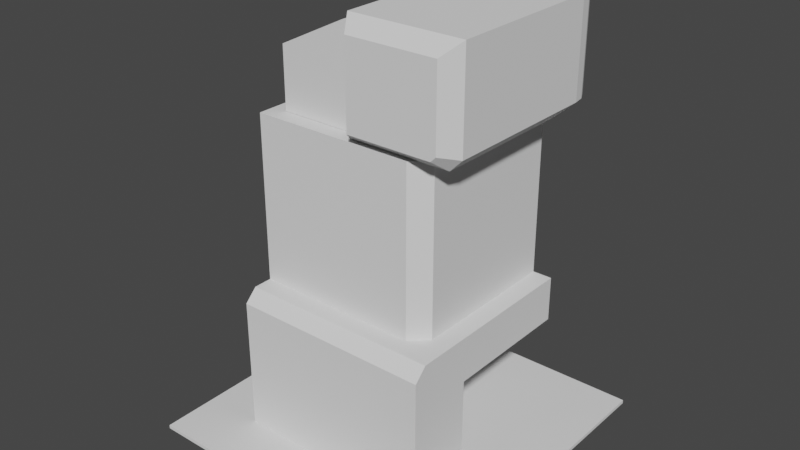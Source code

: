 # Source: main.blend  (saved by Blender 3.4.6; exported with 4.5.12 LTS)
import bpy
from mathutils import Matrix  # noqa: F401  (used for matrix-valued properties, if any)

bpy.ops.wm.read_factory_settings(use_empty=True)
scene = bpy.context.scene
scene.name = 'Scene'

# ---- collections
col_collection = bpy.data.collections.new('Collection'); scene.collection.children.link(col_collection)

# ---- node groups
ng_auto_smooth = bpy.data.node_groups.new('Auto Smooth', 'GeometryNodeTree')
_s = ng_auto_smooth.interface.new_socket(name='Geometry', in_out='OUTPUT', socket_type='NodeSocketGeometry')
_s = ng_auto_smooth.interface.new_socket(name='Geometry', in_out='INPUT', socket_type='NodeSocketGeometry')
_s = ng_auto_smooth.interface.new_socket(name='Angle', in_out='INPUT', socket_type='NodeSocketFloat')
_s.subtype = 'ANGLE'
_s.min_value = 0.0
_s.max_value = 3.142
ng_auto_smooth.is_modifier = True
_N = ng_auto_smooth.nodes; _L = ng_auto_smooth.links
n0 = _N.new('NodeGroupOutput'); n0.name = 'Group Output'; n0.location = (480, -100)
n1 = _N.new('NodeGroupInput'); n1.name = 'Group Input'; n1.location = (-420, -300)
n2 = _N.new('NodeGroupInput'); n2.name = 'Group Input.001'; n2.location = (-60, -100)
n3 = _N.new('GeometryNodeSetShadeSmooth'); n3.name = 'Set Shade Smooth'; n3.location = (120, -100)
n3.domain = 'EDGE'
n4 = _N.new('GeometryNodeSetShadeSmooth'); n4.name = 'Set Shade Smooth.001'; n4.location = (300, -100)
n5 = _N.new('GeometryNodeInputMeshEdgeAngle'); n5.name = 'Edge Angle'; n5.location = (-420, -220)
n6 = _N.new('GeometryNodeInputEdgeSmooth'); n6.name = 'Is Edge Smooth'; n6.location = (-60, -160)
n7 = _N.new('GeometryNodeInputShadeSmooth'); n7.name = 'Is Face Smooth'; n7.location = (-240, -340)
n8 = _N.new('FunctionNodeBooleanMath'); n8.name = 'Boolean Math'; n8.location = (-60, -220)
n9 = _N.new('FunctionNodeCompare'); n9.name = 'Compare'; n9.location = (-240, -180)
n9.operation = 'LESS_EQUAL'
_L.new(n5.outputs[0], n9.inputs[0])
_L.new(n4.outputs[0], n0.inputs[0])
_L.new(n1.outputs[1], n9.inputs[1])
_L.new(n9.outputs[0], n8.inputs[0])
_L.new(n7.outputs[0], n8.inputs[1])
_L.new(n2.outputs[0], n3.inputs[0])
_L.new(n6.outputs[0], n3.inputs[1])
_L.new(n3.outputs[0], n4.inputs[0])
_L.new(n8.outputs[0], n3.inputs[2])
n0.is_active_output = True

# ---- world
world_world = bpy.data.worlds.new('World'); scene.world = world_world
world_world.use_nodes = True; world_world.node_tree.nodes.clear()
_N = world_world.node_tree.nodes; _L = world_world.node_tree.links
n0 = _N.new('ShaderNodeOutputWorld'); n0.name = 'World Output'; n0.location = (300, 300)
n1 = _N.new('ShaderNodeBackground'); n1.name = 'Background'; n1.location = (10, 300)
n1.inputs[0].default_value = (0.05088, 0.05088, 0.05088, 1.0)
_L.new(n1.outputs[0], n0.inputs[0])
n0.is_active_output = True
world_world.color = (0.05088, 0.05088, 0.05088)
world_world.use_sun_shadow = False
world_world.sun_shadow_jitter_overblur = 0.0

# ---- meshes
me_cube_001 = bpy.data.meshes.new('Cube.001')
me_cube_001.from_pydata([(-3.0, 3.0, 4.449), (-3.0, -2.067, 4.449), (2.412, 3.0, 4.449), (0.0, -1.0, 0.0), (0.0, -1.0, 0.1), (-3.0, -2.067, 9.418), (-3.0, 3.0, 9.418), (2.412, 3.0, 9.418), (-3.548, -1.52, 4.918), (-3.548, 3.548, 4.918), (1.817, 3.548, 4.918), (-3.548, -1.52, 8.956), (-3.548, 3.548, 8.956), (1.817, 3.548, 8.956), (2.412, -1.619, 4.449), (1.916, -2.067, 4.449), (1.916, -2.067, 9.418), (2.412, -1.619, 9.418)], [(3, 4)], [(7, 2, 10, 13), (5, 16, 17, 7, 6), (1, 15, 16, 5), (1, 5, 11, 8), (10, 9, 12, 13), (9, 8, 11, 12), (2, 0, 9, 10), (6, 7, 13, 12), (0, 1, 8, 9), (5, 6, 12, 11), (14, 2, 7, 17), (14, 17, 16, 15)])
_uv = me_cube_001.uv_layers.new(name='UVMap')
_uv.uv.foreach_set('vector', [0.625, 0.4735, 0.625, 0.4735, 0.625, 0.4735, 0.625, 0.4735, 0.625, 0.0583, 0.625, 0.5772, 0.625, 0.6112, 0.625, 0.4735, 0.625, 0.25, 0.625, 0.0583, 0.625, 0.5772, 0.625, 0.5772, 0.625, 0.0583, 0.625, 0.0583, 0.625, 0.0583, 0.625, 0.0583, 0.625, 0.0583, 0.625, 0.4735, 0.625, 0.25, 0.625, 0.25, 0.625, 0.4735, 0.625, 0.25, 0.625, 0.0583, 0.625, 0.0583, 0.625, 0.25, 0.625, 0.4735, 0.625, 0.25, 0.625, 0.25, 0.625, 0.4735, 0.625, 0.25, 0.625, 0.4735, 0.625, 0.4735, 0.625, 0.25, 0.625, 0.25, 0.625, 0.0583, 0.625, 0.0583, 0.625, 0.25, 0.625, 0.0583, 0.625, 0.25, 0.625, 0.25, 0.625, 0.0583, 0.625, 0.6112, 0.625, 0.4735, 0.625, 0.4735, 0.625, 0.6112, 0.625, 0.6112, 0.625, 0.6112, 0.625, 0.5772, 0.625, 0.5772])
me_cube_001.update()
me_cube_003 = bpy.data.meshes.new('Cube.003')
me_cube_003.from_pydata([(-3.0, -3.0, 0.1), (-3.0, 3.0, 0.1), (-3.0, 3.0, 4.449), (3.0, -3.0, 0.1), (3.0, 3.0, 4.449), (-3.0, -3.0, 3.1), (-3.0, 3.0, 3.1), (3.0, 3.0, 3.1), (3.0, -3.0, 3.1), (-3.0, -1.0, 0.1), (-3.0, -2.067, 4.449), (3.0, -1.0, 0.1), (3.0, -1.0, 3.1), (-3.0, -1.0, 3.1), (0.0, 3.0, 0.1), (2.412, 3.0, 4.449), (0.0, -3.0, 0.1), (0.0, -3.0, 3.1), (0.0, 3.0, 3.1), (0.0, -1.0, 0.1), (0.0, -1.0, 3.1), (2.412, -1.619, 4.449), (1.916, -2.067, 4.449), (-3.0, -3.0, 4.078), (-3.0, -2.629, 4.449), (3.0, -2.629, 4.449), (3.0, -3.0, 4.078), (0.0, -3.0, 4.078), (0.0, -2.629, 4.449)], [], [(13, 10, 2, 6), (8, 26, 27, 17), (21, 22, 10, 24, 28, 25, 4, 15), (16, 17, 5, 0), (11, 12, 8, 3), (18, 7, 12, 20), (9, 13, 6, 1), (0, 5, 13, 9), (17, 27, 23, 5), (1, 6, 18, 14), (3, 8, 17, 16), (18, 20, 19, 14), (12, 11, 19, 20), (6, 2, 15, 4, 7, 18), (28, 24, 23, 27), (25, 28, 27, 26), (5, 23, 24, 10, 13), (4, 25, 26, 8, 12, 7), (22, 21, 15, 2, 10)])
_uv = me_cube_003.uv_layers.new(name='UVMap')
_uv.uv.foreach_set('vector', [0.5, 0.125, 0.625, 0.0583, 0.625, 0.25, 0.5, 0.25, 0.5, 0.75, 0.5906, 0.75, 0.5906, 0.875, 0.5, 0.875, 0.625, 0.6112, 0.625, 0.5772, 0.625, 0.0583, 0.625, 0.02319, 0.625, 0.6397, 0.625, 0.7268, 0.625, 0.5, 0.625, 0.4735, 0.375, 0.875, 0.5, 0.875, 0.5, 1.0, 0.375, 1.0, 0.375, 0.625, 0.5, 0.625, 0.5, 0.75, 0.375, 0.75, 0.5, 0.375, 0.5, 0.5, 0.5, 0.625, 0.0, 0.0, 0.375, 0.125, 0.5, 0.125, 0.5, 0.25, 0.375, 0.25, 0.375, 0.0, 0.5, 0.0, 0.5, 0.125, 0.375, 0.125, 0.5, 0.875, 0.5906, 0.875, 0.5906, 1.0, 0.5, 1.0, 0.375, 0.25, 0.5, 0.25, 0.5, 0.375, 0.375, 0.375, 0.375, 0.75, 0.5, 0.75, 0.5, 0.875, 0.375, 0.875, 0.5, 0.375, 0.0, 0.0, 0.0, 0.0, 0.375, 0.375, 0.5, 0.625, 0.375, 0.625, 0.0, 0.0, 0.0, 0.0, 0.5, 0.25, 0.625, 0.25, 0.625, 0.4735, 0.625, 0.5, 0.5, 0.5, 0.5, 0.375, 0.625, 0.875, 0.625, 1.0, 0.5906, 1.0, 0.5906, 0.875, 0.625, 0.7268, 0.625, 0.6397, 0.5906, 0.875, 0.5906, 0.75, 0.5, 0.0, 0.5906, 0.0, 0.625, 0.02319, 0.625, 0.0583, 0.5, 0.125, 0.625, 0.5, 0.625, 0.7268, 0.5906, 0.75, 0.5, 0.75, 0.5, 0.625, 0.5, 0.5, 0.625, 0.5772, 0.625, 0.6112, 0.625, 0.4735, 0.625, 0.25, 0.625, 0.0583])
me_cube_003.update()
me_cube_004 = bpy.data.meshes.new('Cube.004')
me_cube_004.from_pydata([(-3.0, -3.0, 0.1), (-3.0, 3.0, 0.1), (3.0, -3.0, 0.1), (3.0, 3.0, 0.1), (-3.0, 3.0, 0.0), (-3.0, -3.0, 0.0), (3.0, 3.0, 0.0), (3.0, -3.0, 0.0), (-4.741, 4.741, 0.1073), (-4.741, -4.741, 0.1073), (4.741, 4.741, 0.1073), (4.741, -4.741, 0.1073), (-4.741, 4.741, 0.0), (-4.741, -4.741, 0.0), (4.741, 4.741, 0.0), (4.741, -4.741, 0.0), (-3.0, -1.0, 0.1), (3.0, -1.0, 0.1), (-3.0, -1.0, 0.0), (3.0, -1.0, 0.0), (-4.741, -1.473, 0.1073), (4.741, -1.473, 0.1073), (-4.741, -1.473, 0.0), (4.741, -1.473, 0.0), (0.0, 3.0, 0.1), (0.0, -3.0, 0.1), (0.0, 3.0, 0.0), (0.0, -3.0, 0.0), (0.0, 4.741, 0.1073), (0.0, -4.741, 0.1073), (0.0, 4.741, 0.0), (0.0, -4.741, 0.0), (0.0, -1.0, 0.0), (0.0, -1.0, 0.1)], [], [(25, 0, 9, 29), (32, 19, 7, 27), (18, 5, 13, 22), (19, 6, 14, 23), (17, 2, 11, 21), (20, 8, 12, 22), (21, 11, 15, 23), (29, 9, 13, 31), (28, 10, 14, 30), (27, 7, 15, 31), (24, 3, 10, 28), (26, 4, 12, 30), (16, 1, 8, 20), (17, 3, 24, 33), (0, 16, 20, 9), (10, 21, 23, 14), (9, 20, 22, 13), (3, 17, 21, 10), (7, 19, 23, 15), (4, 18, 22, 12), (26, 6, 19, 32), (4, 26, 32, 18), (6, 26, 30, 14), (1, 24, 28, 8), (5, 27, 31, 13), (8, 28, 30, 12), (11, 29, 31, 15), (18, 32, 27, 5), (2, 25, 29, 11)])
_uv = me_cube_004.uv_layers.new(name='UVMap')
_uv.uv.foreach_set('vector', [0.375, 0.875, 0.375, 1.0, 0.375, 1.0, 0.375, 0.875, 0.25, 0.625, 0.375, 0.625, 0.375, 0.75, 0.25, 0.75, 0.125, 0.625, 0.125, 0.75, 0.125, 0.75, 0.125, 0.625, 0.375, 0.625, 0.375, 0.5, 0.375, 0.5, 0.375, 0.625, 0.375, 0.625, 0.375, 0.75, 0.375, 0.75, 0.375, 0.625, 0.375, 0.125, 0.375, 0.25, 0.375, 0.25, 0.375, 0.125, 0.375, 0.625, 0.375, 0.75, 0.375, 0.75, 0.375, 0.625, 0.375, 0.875, 0.375, 1.0, 0.375, 1.0, 0.375, 0.875, 0.375, 0.375, 0.375, 0.5, 0.375, 0.5, 0.375, 0.375, 0.25, 0.75, 0.375, 0.75, 0.375, 0.75, 0.25, 0.75, 0.375, 0.375, 0.375, 0.5, 0.375, 0.5, 0.375, 0.375, 0.25, 0.5, 0.125, 0.5, 0.125, 0.5, 0.25, 0.5, 0.375, 0.125, 0.375, 0.25, 0.375, 0.25, 0.375, 0.125, 0.375, 0.625, 0.375, 0.5, 0.375, 0.375, 0.0, 0.0, 0.375, 0.0, 0.375, 0.125, 0.375, 0.125, 0.375, 0.0, 0.375, 0.5, 0.375, 0.625, 0.375, 0.625, 0.375, 0.5, 0.375, 0.0, 0.375, 0.125, 0.375, 0.125, 0.375, 0.0, 0.375, 0.5, 0.375, 0.625, 0.375, 0.625, 0.375, 0.5, 0.375, 0.75, 0.375, 0.625, 0.375, 0.625, 0.375, 0.75, 0.125, 0.5, 0.125, 0.625, 0.125, 0.625, 0.125, 0.5, 0.25, 0.5, 0.375, 0.5, 0.375, 0.625, 0.25, 0.625, 0.125, 0.5, 0.25, 0.5, 0.25, 0.625, 0.125, 0.625, 0.375, 0.5, 0.25, 0.5, 0.25, 0.5, 0.375, 0.5, 0.375, 0.25, 0.375, 0.375, 0.375, 0.375, 0.375, 0.25, 0.125, 0.75, 0.25, 0.75, 0.25, 0.75, 0.125, 0.75, 0.375, 0.25, 0.375, 0.375, 0.375, 0.375, 0.375, 0.25, 0.375, 0.75, 0.375, 0.875, 0.375, 0.875, 0.375, 0.75, 0.125, 0.625, 0.25, 0.625, 0.25, 0.75, 0.125, 0.75, 0.375, 0.75, 0.375, 0.875, 0.375, 0.875, 0.375, 0.75])
me_cube_004.update()
me_cube_006 = bpy.data.meshes.new('Cube.006')
me_cube_006.from_pydata([(-3.801, -2.044, 1.709), (-3.801, 0.6544, -0.7557), (-3.801, 0.6544, 1.709), (-3.801, -1.89, -0.7557), (-3.801, -2.044, -0.6015), (1.536, -2.413, 2.078), (2.645, -1.304, 2.078), (1.879, -2.359, 2.078), (2.188, -2.201, 2.078), (2.434, -1.956, 2.078), (2.591, -1.647, 2.078), (2.275, -0.925, -1.124), (1.157, -2.043, -1.124), (2.221, -1.27, -1.124), (2.062, -1.582, -1.124), (1.814, -1.829, -1.124), (1.503, -1.988, -1.124), (2.645, -1.301, -0.7542), (1.533, -2.413, -0.7542), (2.591, -1.644, -0.7542), (2.433, -1.954, -0.7542), (2.187, -2.201, -0.7542), (1.877, -2.359, -0.7542), (-3.274, -2.413, 2.078), (-3.274, 1.023, 2.078), (-3.274, 1.023, -1.124), (-3.274, -2.413, -0.7542), (-3.274, -2.043, -1.124), (2.645, 0.5387, 2.078), (2.161, 1.023, 2.078), (2.581, 0.7809, 2.078), (2.403, 0.9582, 2.078), (2.161, 1.023, -0.5536), (2.645, 0.5387, -0.7542), (2.403, 0.9582, -0.6539), (2.581, 0.7809, -0.7273), (1.59, 1.023, -1.124), (2.275, 0.5387, -1.124), (1.933, 0.9582, -1.124), (2.184, 0.7809, -1.124)], [], [(11, 37, 33, 17), (33, 28, 6, 17), (27, 12, 18, 26), (3, 4, 0, 2, 1), (18, 5, 23, 26), (25, 36, 38, 39, 37, 11, 13, 14, 15, 16, 12, 27), (18, 12, 16, 22), (22, 16, 15, 21), (21, 15, 14, 20), (20, 14, 13, 19), (19, 13, 11, 17), (17, 6, 10, 19), (19, 10, 9, 20), (20, 9, 8, 21), (21, 8, 7, 22), (22, 7, 5, 18), (25, 24, 29, 32, 36), (2, 0, 23, 24), (1, 2, 24, 25), (4, 3, 27, 26), (3, 1, 25, 27), (0, 4, 26, 23), (36, 32, 34, 38), (38, 34, 35, 39), (39, 35, 33, 37), (32, 29, 31, 34), (34, 31, 30, 35), (35, 30, 28, 33), (28, 30, 31, 29, 24, 23, 5, 7, 8, 9, 10, 6)])
_uv = me_cube_006.uv_layers.new(name='UVMap')
_uv.uv.foreach_set('vector', [0.3558, 0.6321, 0.3558, 0.5428, 0.3942, 0.5406, 0.3942, 0.6568, 0.3942, 0.5406, 0.625, 0.5406, 0.625, 0.6571, 0.3942, 0.6568, 0.125, 0.7308, 0.2979, 0.7308, 0.3174, 0.75, 0.125, 0.75, 0.4008, 0.03753, 0.4106, 0.02723, 0.5954, 0.03068, 0.5961, 0.219, 0.4036, 0.218, 0.3942, 0.8076, 0.625, 0.8074, 0.625, 1.0, 0.3942, 1.0, 0.125, 0.5, 0.3273, 0.5, 0.3415, 0.5057, 0.3519, 0.5214, 0.3558, 0.5428, 0.3558, 0.6321, 0.353, 0.6626, 0.3448, 0.6901, 0.332, 0.712, 0.3158, 0.726, 0.2979, 0.7308, 0.125, 0.7308, 0.3174, 0.75, 0.2979, 0.7308, 0.3158, 0.7294, 0.3352, 0.7486, 0.3352, 0.7486, 0.3158, 0.7294, 0.332, 0.7253, 0.3512, 0.7445, 0.3512, 0.7445, 0.332, 0.7253, 0.3558, 0.7308, 0.3634, 0.7384, 0.371, 0.7384, 0.3558, 0.7308, 0.353, 0.6632, 0.3914, 0.6863, 0.3914, 0.6863, 0.353, 0.6632, 0.3558, 0.6321, 0.3942, 0.6568, 0.3942, 0.6568, 0.625, 0.6571, 0.625, 0.6858, 0.3942, 0.6856, 0.3942, 0.6856, 0.625, 0.6858, 0.625, 0.7117, 0.3942, 0.7116, 0.3942, 0.7116, 0.625, 0.7117, 0.625, 0.7737, 0.3942, 0.7738, 0.3942, 0.7738, 0.625, 0.7737, 0.625, 0.7897, 0.3942, 0.7898, 0.3942, 0.7898, 0.625, 0.7897, 0.625, 0.8074, 0.3942, 0.8076, 0.375, 0.25, 0.625, 0.25, 0.625, 0.4795, 0.4151, 0.4782, 0.375, 0.4523, 0.5961, 0.219, 0.5954, 0.03068, 0.625, 0.0, 0.625, 0.25, 0.4036, 0.218, 0.5961, 0.219, 0.625, 0.25, 0.375, 0.25, 0.4106, 0.02723, 0.4008, 0.03753, 0.375, 0.01918, 0.3942, 0.0, 0.4008, 0.03753, 0.4036, 0.218, 0.375, 0.25, 0.375, 0.01918, 0.5954, 0.03068, 0.4106, 0.02723, 0.3942, 0.0, 0.625, 0.0, 0.375, 0.4523, 0.4151, 0.4782, 0.3905, 0.4963, 0.375, 0.4808, 0.3558, 0.5, 0.3868, 0.5, 0.3922, 0.5204, 0.3511, 0.5216, 0.3511, 0.5216, 0.3922, 0.5204, 0.3942, 0.5406, 0.3558, 0.5428, 0.4151, 0.4782, 0.625, 0.4795, 0.625, 0.4898, 0.4053, 0.4889, 0.4053, 0.4889, 0.625, 0.4898, 0.625, 0.5203, 0.3964, 0.5203, 0.3964, 0.5203, 0.625, 0.5203, 0.625, 0.5406, 0.3942, 0.5406, 0.625, 0.5406, 0.6278, 0.5203, 0.6353, 0.5054, 0.6455, 0.5, 0.875, 0.5, 0.875, 0.75, 0.6824, 0.75, 0.6647, 0.7455, 0.6487, 0.7323, 0.636, 0.7117, 0.6278, 0.6858, 0.625, 0.6571])
me_cube_006.update()
me_cube_007 = bpy.data.meshes.new('Cube.007')
me_cube_007.from_pydata([(-1.847, -1.0, -0.9993), (-1.847, -1.0, 1.83), (-1.847, 1.508, -0.9993), (-1.847, 1.508, 0.8195), (2.25, -1.0, -0.9993), (2.25, -1.0, 1.83), (2.25, 1.508, -0.9993), (2.25, 1.508, 0.8195), (-1.847, -0.5294, 1.83), (2.25, -0.5294, 1.83)], [], [(0, 1, 8, 3, 2), (2, 3, 7, 6), (6, 7, 9, 5, 4), (4, 5, 1, 0), (2, 6, 4, 0), (9, 8, 1, 5), (7, 3, 8, 9)])
_uv = me_cube_007.uv_layers.new(name='UVMap')
_uv.uv.foreach_set('vector', [0.375, 0.0, 0.625, 0.0, 0.625, 0.0469, 0.4948, 0.25, 0.375, 0.25, 0.375, 0.25, 0.4948, 0.25, 0.4942, 0.487, 0.362, 0.487, 0.362, 0.487, 0.4942, 0.487, 0.638, 0.7112, 0.638, 0.763, 0.362, 0.763, 0.362, 0.763, 0.638, 0.763, 0.625, 1.0, 0.375, 1.0, 0.125, 0.5, 0.362, 0.487, 0.362, 0.763, 0.125, 0.75, 0.638, 0.7112, 0.875, 0.7031, 0.875, 0.75, 0.638, 0.763, 0.4942, 0.487, 0.875, 0.5, 0.875, 0.7031, 0.638, 0.7112])
me_cube_007.update()

# ---- objects
ob_2ndfloor = bpy.data.objects.new('2ndFloor', me_cube_001)
ob_1stfloot = bpy.data.objects.new('1stFloot', me_cube_003)
ob_floor = bpy.data.objects.new('floor', me_cube_004)
ob_cube = bpy.data.objects.new('Cube', me_cube_006)
ob_cube_001 = bpy.data.objects.new('Cube.001', me_cube_007)

# ---- transforms, parenting, visibility, modifiers, constraints
ob_2ndfloor.location = (0.0, 0.0, 0.0)
_m = ob_2ndfloor.modifiers.new('Auto Smooth', 'NODES')
_m.node_group = ng_auto_smooth
_gi = [s.identifier for s in ng_auto_smooth.interface.items_tree if s.item_type == 'SOCKET' and s.in_out == 'INPUT']
_m[_gi[1]] = 0.5236  # Angle
ob_1stfloot.location = (0.0, 0.0, 0.0)
ob_floor.location = (0.0, 0.0, 0.0)
ob_cube.location = (0.9999, 1.394, 10.55)
ob_cube.rotation_euler = (0.0, -0.0, 1.571)
ob_cube_001.location = (-1.024, 0.2639, 10.43)
ob_cube_001.rotation_euler = (0.0, -0.0, 1.571)

# ---- collection membership
col_collection.objects.link(ob_2ndfloor)
col_collection.objects.link(ob_1stfloot)
col_collection.objects.link(ob_floor)
col_collection.objects.link(ob_cube)
col_collection.objects.link(ob_cube_001)

# ---- scene / render settings (as saved in the file)
scene.frame_start = 1; scene.frame_end = 250; scene.frame_set(1)
scene.render.engine = 'BLENDER_EEVEE_NEXT'
scene.cycles.sampling_pattern = 'TABULATED_SOBOL'
scene.cycles.use_light_tree = False
scene.view_settings.view_transform = 'Filmic'
bpy.context.view_layer.update()

# ---- added for rendering (the .blend has no active camera and no usable light): camera, sun
cam_auto = bpy.data.cameras.new('AutoCamera')
cam_auto.lens = 50.0
cam_auto.sensor_width = 36.0
cam_auto.clip_end = 1000.0
ob_auto_camera = bpy.data.objects.new('AutoCamera', cam_auto)
scene.collection.objects.link(ob_auto_camera)
ob_auto_camera.location = (17.0405, -20.4486, 19.9443)
ob_auto_camera.rotation_euler = (1.09748, -7.21219e-08, 0.694738)
scene.camera = ob_auto_camera
light_auto_sun = bpy.data.lights.new('AutoSun', 'SUN')
light_auto_sun.energy = 3.0
light_auto_sun.angle = 0.0523599
ob_auto_sun = bpy.data.objects.new('AutoSun', light_auto_sun)
scene.collection.objects.link(ob_auto_sun)
ob_auto_sun.rotation_euler = (0.872665, 0.174533, 0.523599)
bpy.context.view_layer.update()
